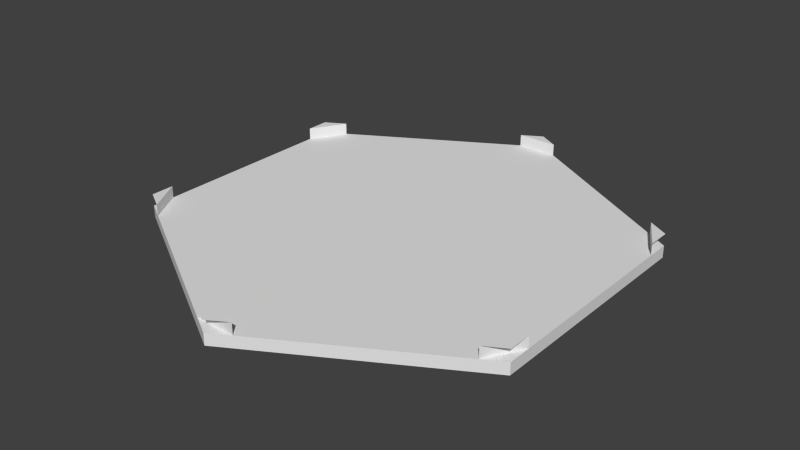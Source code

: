 # Source: road_111111.blend  (saved by Blender 2.63.0; exported with 4.5.12 LTS)
import bpy
from mathutils import Matrix  # noqa: F401  (used for matrix-valued properties, if any)

bpy.ops.wm.read_factory_settings(use_empty=True)
scene = bpy.context.scene
scene.name = 'Scene'

# ---- collections
col_collection_1 = bpy.data.collections.new('Collection 1'); scene.collection.children.link(col_collection_1)

# ---- world
world_world = bpy.data.worlds.new('World'); scene.world = world_world
world_world.color = (0.05088, 0.05088, 0.05088)
world_world.use_sun_shadow = False
world_world.sun_shadow_jitter_overblur = 0.0
world_world.cycles.sampling_method = 'MANUAL'
world_world.cycles.sample_map_resolution = 256

# ---- meshes
me_cylinder = bpy.data.meshes.new('Cylinder')
me_cylinder.from_pydata([(0.0, 2.416e-05, 20.0), (0.0, 1.0, 20.0), (17.32, 1.232e-05, 10.0), (17.32, 1.0, 10.0), (17.32, -1.136e-05, -10.0), (-1.748e-06, -2.321e-05, -20.0), (-17.32, -1.136e-05, -10.0), (-17.32, 1.232e-05, 10.0), (15.59, 2.0, 11.0), (1.732, 2.0, 19.0), (-15.59, 1.0, -11.0), (-1.732, 1.0, -19.0), (-15.59, 2.0, -11.0), (1.732, 1.0, 19.0), (15.59, 1.0, 11.0), (0.0, 2.0, 20.0), (3.815e-06, 1.0, -20.0), (1.907e-06, 2.0, -20.0), (-1.732, 2.0, -19.0), (-15.59, 1.0, 11.0), (-17.32, 1.0, 10.0), (-1.732, 1.0, 19.0), (-1.732, 2.0, 19.0), (-17.32, 2.0, 10.0), (-15.59, 2.0, 11.0), (1.732, 1.0, -19.0), (17.32, 1.0, -10.0), (15.59, 1.0, -11.0), (1.732, 2.0, -19.0), (17.32, 2.0, -10.0), (15.59, 2.0, -11.0), (-17.32, 1.0, -8.0), (-17.32, 1.0, -10.0), (-17.32, 1.0, 8.0), (-17.32, 2.0, 8.0), (-17.32, 2.0, -10.0), (-17.32, 2.0, -8.0), (17.32, 1.0, -8.0), (17.32, 1.0, 8.0), (17.32, 2.0, -8.0), (17.32, 2.0, 10.0), (17.32, 2.0, 8.0)], [(23, 20), (17, 16), (29, 26), (35, 32), (40, 3), (15, 1)], [(0, 2, 3, 1), (0, 7, 6, 5, 4, 2), (2, 4, 26, 3), (4, 5, 16, 26), (5, 6, 32, 16), (3, 26, 16, 32, 20, 1), (7, 0, 1, 20), (6, 7, 20, 32), (39, 30, 27, 37), (39, 29, 30), (8, 41, 38, 14), (8, 40, 41), (13, 21, 22, 9), (22, 15, 9), (34, 24, 19, 33), (34, 23, 24), (31, 10, 12, 36), (12, 35, 36), (11, 25, 28, 18), (28, 17, 18)])
me_cylinder.use_remesh_preserve_volume = False
me_cylinder.use_remesh_preserve_attributes = False
me_cylinder.use_mirror_vertex_groups = False
me_cylinder.update()

# ---- objects
ob_road_111111 = bpy.data.objects.new('road_111111', me_cylinder)

# ---- transforms, parenting, visibility, modifiers, constraints
ob_road_111111.location = (0.0, 0.0, 0.0)
ob_road_111111.rotation_euler = (1.571, 0.0, 0.0)
ob_road_111111.lineart.crease_threshold = 0.0

# ---- collection membership
col_collection_1.objects.link(ob_road_111111)

# ---- scene / render settings (as saved in the file)
scene.frame_start = 1; scene.frame_end = 250; scene.frame_set(1)
scene.render.engine = 'BLENDER_EEVEE_NEXT'
scene.render.image_settings.color_mode = 'RGB'
scene.render.image_settings.compression = 90
scene.render.resolution_percentage = 50
scene.render.dither_intensity = 0.0
scene.render.bake_margin = 2
scene.render.bake_bias = 0.0
scene.cycles.use_denoising = False
scene.cycles.samples = 10
scene.cycles.sampling_pattern = 'TABULATED_SOBOL'
scene.cycles.light_sampling_threshold = 0.0
scene.cycles.use_adaptive_sampling = False
scene.cycles.use_light_tree = False
scene.cycles.blur_glossy = 0.0
scene.cycles.volume_bounces = 1
scene.cycles.pixel_filter_type = 'GAUSSIAN'
scene.cycles.sample_clamp_indirect = 0.0
scene.view_settings.view_transform = 'Standard'
bpy.context.view_layer.update()

# ---- added for rendering (the .blend has no active camera and no usable light): camera, sun
cam_auto = bpy.data.cameras.new('AutoCamera')
cam_auto.lens = 50.0
cam_auto.sensor_width = 36.0
cam_auto.clip_end = 1000.0
ob_auto_camera = bpy.data.objects.new('AutoCamera', cam_auto)
scene.collection.objects.link(ob_auto_camera)
ob_auto_camera.location = (48.9933, -58.7919, 40.1946)
ob_auto_camera.rotation_euler = (1.09748, -7.21219e-08, 0.694738)
scene.camera = ob_auto_camera
light_auto_sun = bpy.data.lights.new('AutoSun', 'SUN')
light_auto_sun.energy = 3.0
light_auto_sun.angle = 0.0523599
ob_auto_sun = bpy.data.objects.new('AutoSun', light_auto_sun)
scene.collection.objects.link(ob_auto_sun)
ob_auto_sun.rotation_euler = (0.872665, 0.174533, 0.523599)
bpy.context.view_layer.update()
